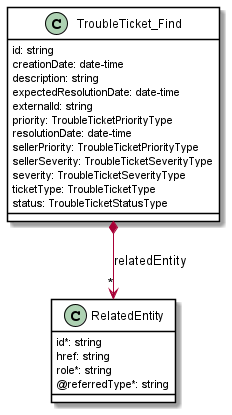

The diagram above was rendered by PlantUML. Its source (embedded in the PNG):
@startuml
skinparam {
    ClassBackgroundColor White
    ClassBorderColor Black
}


class RelatedEntity {

    id*: string
    href: string
    role*: string
    @referredType*: string
}



class TroubleTicket_Find {

    id: string
    creationDate: date-time
    description: string
    expectedResolutionDate: date-time
    externalId: string
    priority: TroubleTicketPriorityType
    resolutionDate: date-time
    sellerPriority: TroubleTicketPriorityType
    sellerSeverity: TroubleTicketSeverityType
    severity: TroubleTicketSeverityType
    ticketType: TroubleTicketType
    status: TroubleTicketStatusType
}

TroubleTicket_Find *-->"*" RelatedEntity : relatedEntity



@enduml